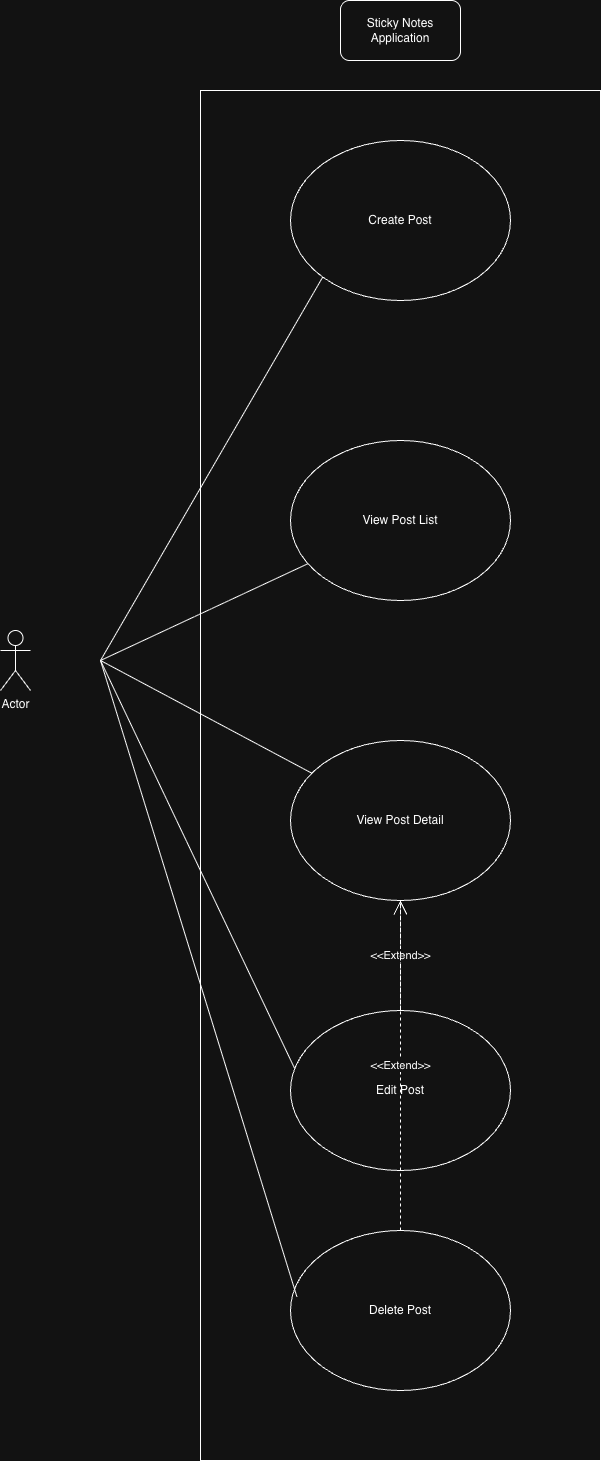

The diagram above was exported from draw.io. Its source (the exported page's mxGraphModel, read from the mxfile embedded in the PNG):
<mxGraphModel dx="1577" dy="2023" grid="1" gridSize="10" guides="1" tooltips="1" connect="1" arrows="1" fold="1" page="1" pageScale="1" pageWidth="850" pageHeight="1100" math="0" shadow="0">
  <root>
    <mxCell id="0" />
    <mxCell id="1" parent="0" />
    <mxCell id="TcLDURX_PQJGO3Hbgh1U-1" parent="1" style="rounded=0;whiteSpace=wrap;html=1;" value="" vertex="1">
      <mxGeometry height="1370" width="400" x="400" y="40" as="geometry" />
    </mxCell>
    <mxCell id="iU9utLkUzI0LlqLxZ9ao-21" parent="1" style="rounded=1;whiteSpace=wrap;html=1;" value="Sticky Notes Application" vertex="1">
      <mxGeometry height="60" width="120" x="540" y="-50" as="geometry" />
    </mxCell>
    <mxCell id="iU9utLkUzI0LlqLxZ9ao-29" edge="1" parent="1" style="endArrow=none;html=1;rounded=0;" target="KXjJgwA-8xubFFoS0vjl-2" value="">
      <mxGeometry height="50" relative="1" width="50" as="geometry">
        <mxPoint x="300" y="610" as="sourcePoint" />
        <mxPoint x="350" y="560" as="targetPoint" />
      </mxGeometry>
    </mxCell>
    <mxCell id="iU9utLkUzI0LlqLxZ9ao-30" edge="1" parent="1" style="endArrow=none;html=1;rounded=0;" target="KXjJgwA-8xubFFoS0vjl-3" value="">
      <mxGeometry height="50" relative="1" width="50" as="geometry">
        <mxPoint x="300" y="610" as="sourcePoint" />
        <mxPoint x="400" y="760" as="targetPoint" />
      </mxGeometry>
    </mxCell>
    <mxCell id="iU9utLkUzI0LlqLxZ9ao-31" edge="1" parent="1" style="endArrow=none;html=1;rounded=0;entryX=0.045;entryY=0.438;entryDx=0;entryDy=0;entryPerimeter=0;" target="KXjJgwA-8xubFFoS0vjl-4" value="">
      <mxGeometry height="50" relative="1" width="50" as="geometry">
        <mxPoint x="300" y="610" as="sourcePoint" />
        <mxPoint x="330" y="1000" as="targetPoint" />
      </mxGeometry>
    </mxCell>
    <mxCell id="KXjJgwA-8xubFFoS0vjl-1" parent="1" style="ellipse;whiteSpace=wrap;html=1;" value="Create Post" vertex="1">
      <mxGeometry height="160" width="220" x="490" y="90" as="geometry" />
    </mxCell>
    <mxCell id="KXjJgwA-8xubFFoS0vjl-2" parent="1" style="ellipse;whiteSpace=wrap;html=1;" value="View Post List" vertex="1">
      <mxGeometry height="160" width="220" x="490" y="390" as="geometry" />
    </mxCell>
    <mxCell id="KXjJgwA-8xubFFoS0vjl-3" parent="1" style="ellipse;whiteSpace=wrap;html=1;" value="View Post Detail" vertex="1">
      <mxGeometry height="160" width="220" x="490" y="690" as="geometry" />
    </mxCell>
    <mxCell id="KXjJgwA-8xubFFoS0vjl-4" parent="1" style="ellipse;whiteSpace=wrap;html=1;" value="Edit Post" vertex="1">
      <mxGeometry height="160" width="220" x="490" y="960" as="geometry" />
    </mxCell>
    <mxCell id="KXjJgwA-8xubFFoS0vjl-7" parent="1" style="shape=umlActor;verticalLabelPosition=bottom;verticalAlign=top;html=1;" value="Actor" vertex="1">
      <mxGeometry height="60" width="30" x="200" y="580" as="geometry" />
    </mxCell>
    <mxCell id="KXjJgwA-8xubFFoS0vjl-10" edge="1" parent="1" style="endArrow=none;html=1;rounded=0;entryX=0;entryY=1;entryDx=0;entryDy=0;" target="KXjJgwA-8xubFFoS0vjl-1" value="">
      <mxGeometry height="50" relative="1" width="50" as="geometry">
        <mxPoint x="300" y="610" as="sourcePoint" />
        <mxPoint x="350" y="560" as="targetPoint" />
      </mxGeometry>
    </mxCell>
    <mxCell id="KXjJgwA-8xubFFoS0vjl-13" edge="1" parent="1" source="KXjJgwA-8xubFFoS0vjl-4" style="endArrow=open;endSize=12;dashed=1;html=1;rounded=0;exitX=0.5;exitY=0;exitDx=0;exitDy=0;" target="KXjJgwA-8xubFFoS0vjl-3" value="&amp;lt;&amp;lt;Extend&amp;gt;&amp;gt;">
      <mxGeometry relative="1" width="160" as="geometry">
        <mxPoint x="570" y="870" as="sourcePoint" />
        <mxPoint x="730" y="870" as="targetPoint" />
      </mxGeometry>
    </mxCell>
    <mxCell id="PoQbHj7YjpFNYY62q-K8-1" parent="1" style="ellipse;whiteSpace=wrap;html=1;" value="Delete Post" vertex="1">
      <mxGeometry height="160" width="220" x="490" y="1180" as="geometry" />
    </mxCell>
    <mxCell id="PoQbHj7YjpFNYY62q-K8-2" edge="1" parent="1" style="endArrow=none;html=1;rounded=0;entryX=0.029;entryY=0.414;entryDx=0;entryDy=0;entryPerimeter=0;" target="PoQbHj7YjpFNYY62q-K8-1" value="">
      <mxGeometry height="50" relative="1" width="50" as="geometry">
        <mxPoint x="300" y="610" as="sourcePoint" />
        <mxPoint x="400" y="1210" as="targetPoint" />
      </mxGeometry>
    </mxCell>
    <mxCell id="PoQbHj7YjpFNYY62q-K8-3" edge="1" parent="1" source="PoQbHj7YjpFNYY62q-K8-1" style="endArrow=open;endSize=12;dashed=1;html=1;rounded=0;exitX=0.5;exitY=0;exitDx=0;exitDy=0;" value="&amp;lt;&amp;lt;Extend&amp;gt;&amp;gt;">
      <mxGeometry relative="1" width="160" as="geometry">
        <mxPoint x="730" y="1240" as="sourcePoint" />
        <mxPoint x="600" y="850" as="targetPoint" />
      </mxGeometry>
    </mxCell>
  </root>
</mxGraphModel>